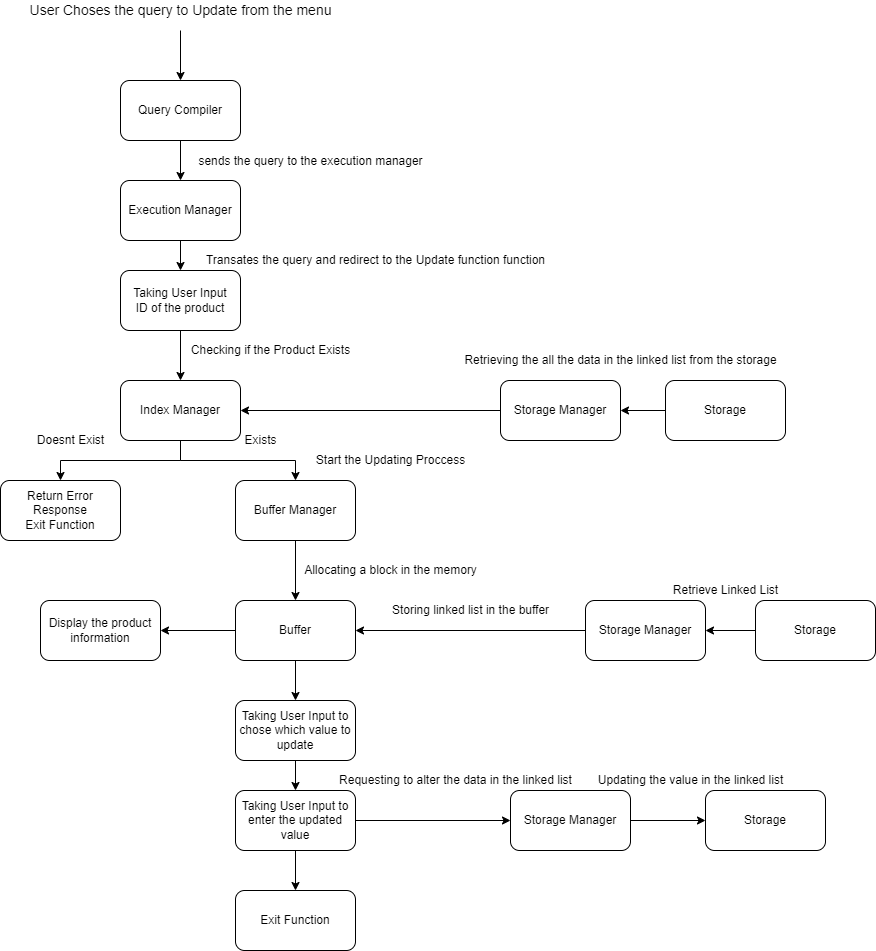

The diagram above was exported from draw.io. Its source (the exported page's mxGraphModel, read from the mxfile embedded in the PNG):
<mxGraphModel dx="1038" dy="481" grid="1" gridSize="10" guides="1" tooltips="1" connect="1" arrows="1" fold="1" page="1" pageScale="1" pageWidth="850" pageHeight="1100" math="0" shadow="0">
  <root>
    <mxCell id="0" />
    <mxCell id="1" parent="0" />
    <mxCell id="D7uBSCLkMqZsC2-jcjkG-1" value="" style="edgeStyle=orthogonalEdgeStyle;rounded=0;orthogonalLoop=1;jettySize=auto;html=1;fontSize=14;" edge="1" parent="1" source="D7uBSCLkMqZsC2-jcjkG-2" target="D7uBSCLkMqZsC2-jcjkG-6">
      <mxGeometry relative="1" as="geometry" />
    </mxCell>
    <mxCell id="D7uBSCLkMqZsC2-jcjkG-2" value="Query Compiler" style="rounded=1;whiteSpace=wrap;html=1;" vertex="1" parent="1">
      <mxGeometry x="180" y="110" width="120" height="60" as="geometry" />
    </mxCell>
    <mxCell id="D7uBSCLkMqZsC2-jcjkG-3" value="" style="endArrow=classic;html=1;rounded=0;entryX=0.5;entryY=0;entryDx=0;entryDy=0;" edge="1" parent="1" target="D7uBSCLkMqZsC2-jcjkG-2">
      <mxGeometry width="50" height="50" relative="1" as="geometry">
        <mxPoint x="239.99999999999977" y="60" as="sourcePoint" />
        <mxPoint x="290" y="190" as="targetPoint" />
        <Array as="points">
          <mxPoint x="240" y="110" />
        </Array>
      </mxGeometry>
    </mxCell>
    <mxCell id="D7uBSCLkMqZsC2-jcjkG-4" value="&lt;font style=&quot;font-size: 14px&quot;&gt;User Choses the query to Update from the menu&lt;/font&gt;" style="text;html=1;align=center;verticalAlign=middle;resizable=0;points=[];autosize=1;strokeColor=none;fillColor=none;" vertex="1" parent="1">
      <mxGeometry x="80" y="30" width="320" height="20" as="geometry" />
    </mxCell>
    <mxCell id="D7uBSCLkMqZsC2-jcjkG-21" value="" style="edgeStyle=orthogonalEdgeStyle;rounded=0;orthogonalLoop=1;jettySize=auto;html=1;" edge="1" parent="1" source="D7uBSCLkMqZsC2-jcjkG-6" target="D7uBSCLkMqZsC2-jcjkG-20">
      <mxGeometry relative="1" as="geometry" />
    </mxCell>
    <mxCell id="D7uBSCLkMqZsC2-jcjkG-6" value="Execution Manager" style="whiteSpace=wrap;html=1;rounded=1;" vertex="1" parent="1">
      <mxGeometry x="180" y="210" width="120" height="60" as="geometry" />
    </mxCell>
    <mxCell id="D7uBSCLkMqZsC2-jcjkG-7" value="&lt;font style=&quot;font-size: 12px&quot;&gt;sends the query to the execution manager&lt;/font&gt;" style="text;html=1;align=center;verticalAlign=middle;resizable=0;points=[];autosize=1;strokeColor=none;fillColor=none;fontSize=14;" vertex="1" parent="1">
      <mxGeometry x="250" y="180" width="240" height="20" as="geometry" />
    </mxCell>
    <mxCell id="D7uBSCLkMqZsC2-jcjkG-8" value="" style="edgeStyle=orthogonalEdgeStyle;rounded=0;orthogonalLoop=1;jettySize=auto;html=1;fontSize=12;" edge="1" parent="1" source="D7uBSCLkMqZsC2-jcjkG-9" target="D7uBSCLkMqZsC2-jcjkG-11">
      <mxGeometry relative="1" as="geometry" />
    </mxCell>
    <mxCell id="D7uBSCLkMqZsC2-jcjkG-9" value="Buffer Manager" style="whiteSpace=wrap;html=1;rounded=1;" vertex="1" parent="1">
      <mxGeometry x="295" y="510" width="120" height="60" as="geometry" />
    </mxCell>
    <mxCell id="D7uBSCLkMqZsC2-jcjkG-10" value="Transates the query and redirect to the Update function function" style="text;html=1;align=center;verticalAlign=middle;resizable=0;points=[];autosize=1;strokeColor=none;fillColor=none;fontSize=12;" vertex="1" parent="1">
      <mxGeometry x="260" y="280" width="350" height="20" as="geometry" />
    </mxCell>
    <mxCell id="D7uBSCLkMqZsC2-jcjkG-41" value="" style="edgeStyle=orthogonalEdgeStyle;rounded=0;orthogonalLoop=1;jettySize=auto;html=1;" edge="1" parent="1" source="D7uBSCLkMqZsC2-jcjkG-11" target="D7uBSCLkMqZsC2-jcjkG-40">
      <mxGeometry relative="1" as="geometry" />
    </mxCell>
    <mxCell id="D7uBSCLkMqZsC2-jcjkG-43" value="" style="edgeStyle=orthogonalEdgeStyle;rounded=0;orthogonalLoop=1;jettySize=auto;html=1;" edge="1" parent="1" source="D7uBSCLkMqZsC2-jcjkG-11" target="D7uBSCLkMqZsC2-jcjkG-42">
      <mxGeometry relative="1" as="geometry" />
    </mxCell>
    <mxCell id="D7uBSCLkMqZsC2-jcjkG-11" value="Buffer" style="whiteSpace=wrap;html=1;rounded=1;" vertex="1" parent="1">
      <mxGeometry x="295" y="630" width="120" height="60" as="geometry" />
    </mxCell>
    <mxCell id="D7uBSCLkMqZsC2-jcjkG-12" value="Allocating a block in the memory" style="text;html=1;align=center;verticalAlign=middle;resizable=0;points=[];autosize=1;strokeColor=none;fillColor=none;fontSize=12;" vertex="1" parent="1">
      <mxGeometry x="355" y="590" width="190" height="20" as="geometry" />
    </mxCell>
    <mxCell id="D7uBSCLkMqZsC2-jcjkG-18" style="edgeStyle=orthogonalEdgeStyle;rounded=0;orthogonalLoop=1;jettySize=auto;html=1;exitX=0;exitY=0.5;exitDx=0;exitDy=0;entryX=1;entryY=0.5;entryDx=0;entryDy=0;" edge="1" parent="1" source="D7uBSCLkMqZsC2-jcjkG-13" target="D7uBSCLkMqZsC2-jcjkG-11">
      <mxGeometry relative="1" as="geometry" />
    </mxCell>
    <mxCell id="D7uBSCLkMqZsC2-jcjkG-13" value="Storage Manager" style="whiteSpace=wrap;html=1;rounded=1;" vertex="1" parent="1">
      <mxGeometry x="645" y="630" width="120" height="60" as="geometry" />
    </mxCell>
    <mxCell id="D7uBSCLkMqZsC2-jcjkG-17" style="edgeStyle=orthogonalEdgeStyle;rounded=0;orthogonalLoop=1;jettySize=auto;html=1;exitX=0;exitY=0.5;exitDx=0;exitDy=0;entryX=1;entryY=0.5;entryDx=0;entryDy=0;" edge="1" parent="1" source="D7uBSCLkMqZsC2-jcjkG-15" target="D7uBSCLkMqZsC2-jcjkG-13">
      <mxGeometry relative="1" as="geometry" />
    </mxCell>
    <mxCell id="D7uBSCLkMqZsC2-jcjkG-15" value="Storage" style="whiteSpace=wrap;html=1;rounded=1;" vertex="1" parent="1">
      <mxGeometry x="815" y="630" width="120" height="60" as="geometry" />
    </mxCell>
    <mxCell id="D7uBSCLkMqZsC2-jcjkG-19" value="Storing linked list in the buffer" style="text;html=1;align=center;verticalAlign=middle;resizable=0;points=[];autosize=1;strokeColor=none;fillColor=none;" vertex="1" parent="1">
      <mxGeometry x="445" y="630" width="170" height="20" as="geometry" />
    </mxCell>
    <mxCell id="D7uBSCLkMqZsC2-jcjkG-31" style="edgeStyle=orthogonalEdgeStyle;rounded=0;orthogonalLoop=1;jettySize=auto;html=1;exitX=0.5;exitY=1;exitDx=0;exitDy=0;entryX=0.5;entryY=0;entryDx=0;entryDy=0;" edge="1" parent="1" source="D7uBSCLkMqZsC2-jcjkG-20" target="D7uBSCLkMqZsC2-jcjkG-25">
      <mxGeometry relative="1" as="geometry" />
    </mxCell>
    <mxCell id="D7uBSCLkMqZsC2-jcjkG-20" value="Taking User Input&lt;br&gt;ID of the product" style="whiteSpace=wrap;html=1;rounded=1;" vertex="1" parent="1">
      <mxGeometry x="180" y="300" width="120" height="60" as="geometry" />
    </mxCell>
    <mxCell id="D7uBSCLkMqZsC2-jcjkG-24" value="" style="edgeStyle=orthogonalEdgeStyle;rounded=0;orthogonalLoop=1;jettySize=auto;html=1;fontSize=12;" edge="1" parent="1" source="D7uBSCLkMqZsC2-jcjkG-25" target="D7uBSCLkMqZsC2-jcjkG-30">
      <mxGeometry relative="1" as="geometry" />
    </mxCell>
    <mxCell id="D7uBSCLkMqZsC2-jcjkG-36" value="" style="edgeStyle=orthogonalEdgeStyle;rounded=0;orthogonalLoop=1;jettySize=auto;html=1;exitX=0.5;exitY=1;exitDx=0;exitDy=0;entryX=0.5;entryY=0;entryDx=0;entryDy=0;" edge="1" parent="1" source="D7uBSCLkMqZsC2-jcjkG-25" target="D7uBSCLkMqZsC2-jcjkG-9">
      <mxGeometry relative="1" as="geometry">
        <mxPoint x="355" y="510" as="targetPoint" />
      </mxGeometry>
    </mxCell>
    <mxCell id="D7uBSCLkMqZsC2-jcjkG-25" value="Index Manager" style="whiteSpace=wrap;html=1;rounded=1;" vertex="1" parent="1">
      <mxGeometry x="180" y="410" width="120" height="60" as="geometry" />
    </mxCell>
    <mxCell id="D7uBSCLkMqZsC2-jcjkG-26" style="edgeStyle=orthogonalEdgeStyle;rounded=0;orthogonalLoop=1;jettySize=auto;html=1;exitX=0;exitY=0.5;exitDx=0;exitDy=0;entryX=1;entryY=0.5;entryDx=0;entryDy=0;fontSize=12;" edge="1" parent="1" source="D7uBSCLkMqZsC2-jcjkG-27" target="D7uBSCLkMqZsC2-jcjkG-25">
      <mxGeometry relative="1" as="geometry" />
    </mxCell>
    <mxCell id="D7uBSCLkMqZsC2-jcjkG-27" value="Storage Manager" style="whiteSpace=wrap;html=1;rounded=1;" vertex="1" parent="1">
      <mxGeometry x="560" y="410" width="120" height="60" as="geometry" />
    </mxCell>
    <mxCell id="D7uBSCLkMqZsC2-jcjkG-28" style="edgeStyle=orthogonalEdgeStyle;rounded=0;orthogonalLoop=1;jettySize=auto;html=1;exitX=0;exitY=0.5;exitDx=0;exitDy=0;entryX=1;entryY=0.5;entryDx=0;entryDy=0;fontSize=12;" edge="1" parent="1" source="D7uBSCLkMqZsC2-jcjkG-29" target="D7uBSCLkMqZsC2-jcjkG-27">
      <mxGeometry relative="1" as="geometry" />
    </mxCell>
    <mxCell id="D7uBSCLkMqZsC2-jcjkG-29" value="Storage" style="whiteSpace=wrap;html=1;rounded=1;" vertex="1" parent="1">
      <mxGeometry x="725" y="410" width="120" height="60" as="geometry" />
    </mxCell>
    <mxCell id="D7uBSCLkMqZsC2-jcjkG-30" value="Return Error Response&lt;br&gt;Exit Function" style="whiteSpace=wrap;html=1;rounded=1;" vertex="1" parent="1">
      <mxGeometry x="60" y="510" width="120" height="60" as="geometry" />
    </mxCell>
    <mxCell id="D7uBSCLkMqZsC2-jcjkG-32" value="Checking if the Product Exists" style="text;html=1;align=center;verticalAlign=middle;resizable=0;points=[];autosize=1;strokeColor=none;fillColor=none;" vertex="1" parent="1">
      <mxGeometry x="245" y="370" width="170" height="20" as="geometry" />
    </mxCell>
    <mxCell id="D7uBSCLkMqZsC2-jcjkG-33" value="&lt;span style=&quot;color: rgba(0 , 0 , 0 , 0) ; font-family: monospace ; font-size: 0px&quot;&gt;D&lt;/span&gt;" style="text;html=1;align=center;verticalAlign=middle;resizable=0;points=[];autosize=1;strokeColor=none;fillColor=none;" vertex="1" parent="1">
      <mxGeometry x="120" y="460" width="20" height="20" as="geometry" />
    </mxCell>
    <mxCell id="D7uBSCLkMqZsC2-jcjkG-34" value="Retrieving the all the data in the linked list from the storage" style="text;html=1;align=center;verticalAlign=middle;resizable=0;points=[];autosize=1;strokeColor=none;fillColor=none;fontSize=12;" vertex="1" parent="1">
      <mxGeometry x="515" y="380" width="330" height="20" as="geometry" />
    </mxCell>
    <mxCell id="D7uBSCLkMqZsC2-jcjkG-37" value="Exists" style="text;html=1;align=center;verticalAlign=middle;resizable=0;points=[];autosize=1;strokeColor=none;fillColor=none;" vertex="1" parent="1">
      <mxGeometry x="295" y="460" width="50" height="20" as="geometry" />
    </mxCell>
    <mxCell id="D7uBSCLkMqZsC2-jcjkG-38" value="Doesnt Exist" style="text;html=1;align=center;verticalAlign=middle;resizable=0;points=[];autosize=1;strokeColor=none;fillColor=none;" vertex="1" parent="1">
      <mxGeometry x="90" y="460" width="80" height="20" as="geometry" />
    </mxCell>
    <mxCell id="D7uBSCLkMqZsC2-jcjkG-39" value="Start the Updating Proccess" style="text;html=1;align=center;verticalAlign=middle;resizable=0;points=[];autosize=1;strokeColor=none;fillColor=none;" vertex="1" parent="1">
      <mxGeometry x="365" y="480" width="170" height="20" as="geometry" />
    </mxCell>
    <mxCell id="D7uBSCLkMqZsC2-jcjkG-40" value="Display the product information" style="whiteSpace=wrap;html=1;rounded=1;" vertex="1" parent="1">
      <mxGeometry x="100" y="630" width="120" height="60" as="geometry" />
    </mxCell>
    <mxCell id="D7uBSCLkMqZsC2-jcjkG-45" value="" style="edgeStyle=orthogonalEdgeStyle;rounded=0;orthogonalLoop=1;jettySize=auto;html=1;" edge="1" parent="1" source="D7uBSCLkMqZsC2-jcjkG-42" target="D7uBSCLkMqZsC2-jcjkG-44">
      <mxGeometry relative="1" as="geometry" />
    </mxCell>
    <mxCell id="D7uBSCLkMqZsC2-jcjkG-42" value="Taking User Input to chose which value to update" style="whiteSpace=wrap;html=1;rounded=1;" vertex="1" parent="1">
      <mxGeometry x="295" y="730" width="120" height="60" as="geometry" />
    </mxCell>
    <mxCell id="D7uBSCLkMqZsC2-jcjkG-47" value="" style="edgeStyle=orthogonalEdgeStyle;rounded=0;orthogonalLoop=1;jettySize=auto;html=1;" edge="1" parent="1" source="D7uBSCLkMqZsC2-jcjkG-44" target="D7uBSCLkMqZsC2-jcjkG-46">
      <mxGeometry relative="1" as="geometry" />
    </mxCell>
    <mxCell id="D7uBSCLkMqZsC2-jcjkG-54" value="" style="edgeStyle=orthogonalEdgeStyle;rounded=0;orthogonalLoop=1;jettySize=auto;html=1;" edge="1" parent="1" source="D7uBSCLkMqZsC2-jcjkG-44" target="D7uBSCLkMqZsC2-jcjkG-53">
      <mxGeometry relative="1" as="geometry" />
    </mxCell>
    <mxCell id="D7uBSCLkMqZsC2-jcjkG-44" value="Taking User Input to enter the updated value" style="whiteSpace=wrap;html=1;rounded=1;" vertex="1" parent="1">
      <mxGeometry x="295" y="820" width="120" height="60" as="geometry" />
    </mxCell>
    <mxCell id="D7uBSCLkMqZsC2-jcjkG-49" value="" style="edgeStyle=orthogonalEdgeStyle;rounded=0;orthogonalLoop=1;jettySize=auto;html=1;" edge="1" parent="1" source="D7uBSCLkMqZsC2-jcjkG-46" target="D7uBSCLkMqZsC2-jcjkG-48">
      <mxGeometry relative="1" as="geometry" />
    </mxCell>
    <mxCell id="D7uBSCLkMqZsC2-jcjkG-46" value="Storage Manager" style="whiteSpace=wrap;html=1;rounded=1;" vertex="1" parent="1">
      <mxGeometry x="570" y="820" width="120" height="60" as="geometry" />
    </mxCell>
    <mxCell id="D7uBSCLkMqZsC2-jcjkG-48" value="Storage" style="whiteSpace=wrap;html=1;rounded=1;" vertex="1" parent="1">
      <mxGeometry x="765" y="820" width="120" height="60" as="geometry" />
    </mxCell>
    <mxCell id="D7uBSCLkMqZsC2-jcjkG-50" value="Retrieve Linked List" style="text;html=1;align=center;verticalAlign=middle;resizable=0;points=[];autosize=1;strokeColor=none;fillColor=none;" vertex="1" parent="1">
      <mxGeometry x="725" y="610" width="120" height="20" as="geometry" />
    </mxCell>
    <mxCell id="D7uBSCLkMqZsC2-jcjkG-51" value="Requesting to alter the data in the linked list" style="text;html=1;align=center;verticalAlign=middle;resizable=0;points=[];autosize=1;strokeColor=none;fillColor=none;" vertex="1" parent="1">
      <mxGeometry x="390" y="800" width="250" height="20" as="geometry" />
    </mxCell>
    <mxCell id="D7uBSCLkMqZsC2-jcjkG-52" value="Updating the value in the linked list" style="text;html=1;align=center;verticalAlign=middle;resizable=0;points=[];autosize=1;strokeColor=none;fillColor=none;" vertex="1" parent="1">
      <mxGeometry x="650" y="800" width="200" height="20" as="geometry" />
    </mxCell>
    <mxCell id="D7uBSCLkMqZsC2-jcjkG-53" value="Exit Function" style="whiteSpace=wrap;html=1;rounded=1;" vertex="1" parent="1">
      <mxGeometry x="295" y="920" width="120" height="60" as="geometry" />
    </mxCell>
  </root>
</mxGraphModel>